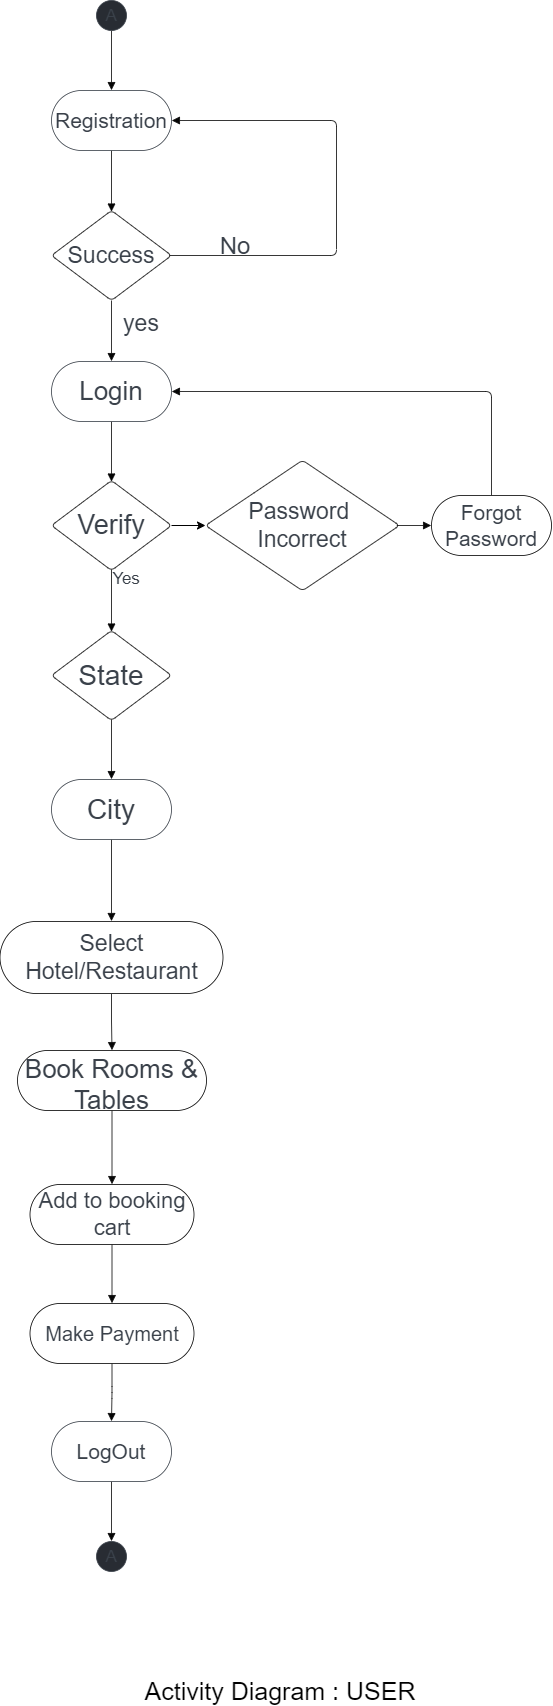

The diagram above was exported from draw.io. Its source (the exported page's mxGraphModel, read from the mxfile embedded in the PNG):
<mxGraphModel dx="1038" dy="641" grid="1" gridSize="10" guides="1" tooltips="1" connect="1" arrows="1" fold="1" page="1" pageScale="1" pageWidth="850" pageHeight="1100" math="0" shadow="0">
  <root>
    <mxCell id="0" />
    <mxCell id="1" parent="0" />
    <UserObject label="A" lucidchartObjectId="ZNgVIAMIlxs8" id="tMHHnX7nMyzMe0LAKBni-69">
      <mxCell style="html=1;overflow=block;blockSpacing=1;whiteSpace=wrap;ellipse;fontSize=16.7;fontColor=#3a414a;spacing=3.8;strokeColor=#3a414a;strokeOpacity=100;fillOpacity=100;rounded=1;absoluteArcSize=1;arcSize=9;fillColor=#282c33;strokeWidth=0.8;" parent="1" vertex="1">
        <mxGeometry x="241" y="27" width="30" height="30" as="geometry" />
      </mxCell>
    </UserObject>
    <UserObject label="A" lucidchartObjectId="AOgV1hheJ15q" id="tMHHnX7nMyzMe0LAKBni-70">
      <mxCell style="html=1;overflow=block;blockSpacing=1;whiteSpace=wrap;ellipse;fontSize=16.7;fontColor=#3a414a;spacing=3.8;strokeColor=#3a414a;strokeOpacity=100;fillOpacity=100;rounded=1;absoluteArcSize=1;arcSize=9;fillColor=#282c33;strokeWidth=0.8;" parent="1" vertex="1">
        <mxGeometry x="241" y="1568" width="30" height="30" as="geometry" />
      </mxCell>
    </UserObject>
    <UserObject label="Registration" lucidchartObjectId="LPgV7UUaEEge" id="tMHHnX7nMyzMe0LAKBni-71">
      <mxCell style="html=1;overflow=block;blockSpacing=1;whiteSpace=wrap;rounded=1;arcSize=50;fontSize=21;fontColor=#3a414a;spacing=3.8;strokeColor=#3a414a;strokeOpacity=100;strokeWidth=0.8;" parent="1" vertex="1">
        <mxGeometry x="196" y="117" width="120" height="60" as="geometry" />
      </mxCell>
    </UserObject>
    <UserObject label="" lucidchartObjectId="sTgVGux.WxUA" id="tMHHnX7nMyzMe0LAKBni-72">
      <mxCell style="html=1;jettySize=18;whiteSpace=wrap;fontSize=13;strokeColor=#050505;strokeOpacity=100;strokeWidth=0.8;rounded=1;arcSize=12;edgeStyle=orthogonalEdgeStyle;startArrow=none;endArrow=block;endFill=1;exitX=0.5;exitY=1.013;exitPerimeter=0;entryX=0.5;entryY=-0.006;entryPerimeter=0;" parent="1" source="tMHHnX7nMyzMe0LAKBni-69" target="tMHHnX7nMyzMe0LAKBni-71" edge="1">
        <mxGeometry width="100" height="100" relative="1" as="geometry">
          <Array as="points" />
        </mxGeometry>
      </mxCell>
    </UserObject>
    <UserObject label="Success" lucidchartObjectId="eUgV.zKZj2QW" id="tMHHnX7nMyzMe0LAKBni-73">
      <mxCell style="html=1;overflow=block;blockSpacing=1;whiteSpace=wrap;rhombus;fontSize=23;fontColor=#3a414a;spacing=3.8;strokeColor=#050505;strokeOpacity=100;rounded=1;absoluteArcSize=1;arcSize=9;strokeWidth=0.8;" parent="1" vertex="1">
        <mxGeometry x="196" y="237" width="120" height="90" as="geometry" />
      </mxCell>
    </UserObject>
    <UserObject label="" lucidchartObjectId="oUgVA7w5k7gm" id="tMHHnX7nMyzMe0LAKBni-74">
      <mxCell style="html=1;jettySize=18;whiteSpace=wrap;fontSize=13;strokeColor=#050505;strokeOpacity=100;strokeWidth=0.8;rounded=1;arcSize=12;edgeStyle=orthogonalEdgeStyle;startArrow=none;endArrow=block;endFill=1;exitX=0.5;exitY=1.006;exitPerimeter=0;entryX=0.5;entryY=0.012;entryPerimeter=0;" parent="1" source="tMHHnX7nMyzMe0LAKBni-71" target="tMHHnX7nMyzMe0LAKBni-73" edge="1">
        <mxGeometry width="100" height="100" relative="1" as="geometry">
          <Array as="points" />
        </mxGeometry>
      </mxCell>
    </UserObject>
    <UserObject label="Login" lucidchartObjectId="uVgVrTpL9AEn" id="tMHHnX7nMyzMe0LAKBni-75">
      <mxCell style="html=1;overflow=block;blockSpacing=1;whiteSpace=wrap;rounded=1;arcSize=50;fontSize=26;fontColor=#3a414a;spacing=3.8;strokeColor=#3a414a;strokeOpacity=100;strokeWidth=0.8;" parent="1" vertex="1">
        <mxGeometry x="196" y="388" width="120" height="60" as="geometry" />
      </mxCell>
    </UserObject>
    <UserObject label="" lucidchartObjectId="uVgVyqpREip2" id="tMHHnX7nMyzMe0LAKBni-76">
      <mxCell style="html=1;jettySize=18;whiteSpace=wrap;fontSize=13;strokeColor=#050505;strokeOpacity=100;strokeWidth=0.8;rounded=1;arcSize=12;edgeStyle=orthogonalEdgeStyle;startArrow=none;endArrow=block;endFill=1;entryX=0.5;entryY=-0.006;entryPerimeter=0;" parent="1" target="tMHHnX7nMyzMe0LAKBni-75" edge="1">
        <mxGeometry width="100" height="100" relative="1" as="geometry">
          <Array as="points" />
          <mxPoint x="256" y="327" as="sourcePoint" />
        </mxGeometry>
      </mxCell>
    </UserObject>
    <mxCell id="tMHHnX7nMyzMe0LAKBni-103" style="edgeStyle=orthogonalEdgeStyle;rounded=0;orthogonalLoop=1;jettySize=auto;html=1;exitX=1;exitY=0.5;exitDx=0;exitDy=0;entryX=0;entryY=0.5;entryDx=0;entryDy=0;" parent="1" source="tMHHnX7nMyzMe0LAKBni-77" target="tMHHnX7nMyzMe0LAKBni-81" edge="1">
      <mxGeometry relative="1" as="geometry" />
    </mxCell>
    <UserObject label="Verify" lucidchartObjectId="uVgVeD5L_VSK" id="tMHHnX7nMyzMe0LAKBni-77">
      <mxCell style="html=1;overflow=block;blockSpacing=1;whiteSpace=wrap;rhombus;fontSize=27;fontColor=#3a414a;spacing=3.8;strokeColor=#050505;strokeOpacity=100;rounded=1;absoluteArcSize=1;arcSize=9;strokeWidth=0.8;" parent="1" vertex="1">
        <mxGeometry x="196" y="507" width="120" height="90" as="geometry" />
      </mxCell>
    </UserObject>
    <UserObject label="" lucidchartObjectId="uVgVA3Gs96wT" id="tMHHnX7nMyzMe0LAKBni-78">
      <mxCell style="html=1;jettySize=18;whiteSpace=wrap;fontSize=13;strokeColor=#050505;strokeOpacity=100;strokeWidth=0.8;rounded=1;arcSize=12;edgeStyle=orthogonalEdgeStyle;startArrow=none;endArrow=block;endFill=1;exitX=0.5;exitY=1.006;exitPerimeter=0;entryX=0.5;entryY=0.012;entryPerimeter=0;" parent="1" source="tMHHnX7nMyzMe0LAKBni-75" target="tMHHnX7nMyzMe0LAKBni-77" edge="1">
        <mxGeometry width="100" height="100" relative="1" as="geometry">
          <Array as="points" />
        </mxGeometry>
      </mxCell>
    </UserObject>
    <UserObject label="" lucidchartObjectId="nWgVfDsLByDj" id="tMHHnX7nMyzMe0LAKBni-79">
      <mxCell style="html=1;jettySize=18;whiteSpace=wrap;fontSize=13;strokeColor=#050505;strokeOpacity=100;strokeWidth=0.8;rounded=1;arcSize=12;edgeStyle=orthogonalEdgeStyle;startArrow=none;endArrow=block;endFill=1;exitX=0.984;exitY=0.5;exitPerimeter=0;entryX=1.003;entryY=0.5;entryPerimeter=0;" parent="1" source="tMHHnX7nMyzMe0LAKBni-73" target="tMHHnX7nMyzMe0LAKBni-71" edge="1">
        <mxGeometry width="100" height="100" relative="1" as="geometry">
          <Array as="points">
            <mxPoint x="481" y="282" />
            <mxPoint x="481" y="147" />
          </Array>
        </mxGeometry>
      </mxCell>
    </UserObject>
    <UserObject label="Password &#10;Incorrect" lucidchartObjectId="Z2gVgwZFWXi~" id="tMHHnX7nMyzMe0LAKBni-81">
      <mxCell style="html=1;overflow=block;blockSpacing=1;whiteSpace=wrap;rhombus;fontSize=23;fontColor=#3a414a;spacing=3.8;strokeColor=#050505;strokeOpacity=100;rounded=1;absoluteArcSize=1;arcSize=9;strokeWidth=0.8;" parent="1" vertex="1">
        <mxGeometry x="350" y="486.75" width="194" height="130.5" as="geometry" />
      </mxCell>
    </UserObject>
    <UserObject label="Forgot Password" lucidchartObjectId="w4gVkK7.GpF7" id="tMHHnX7nMyzMe0LAKBni-82">
      <mxCell style="html=1;overflow=block;blockSpacing=1;whiteSpace=wrap;rounded=1;arcSize=50;fontSize=21;fontColor=#3a414a;spacing=3.8;strokeColor=#050505;strokeOpacity=100;strokeWidth=0.8;" parent="1" vertex="1">
        <mxGeometry x="576" y="522" width="120" height="60" as="geometry" />
      </mxCell>
    </UserObject>
    <UserObject label="" lucidchartObjectId="36gV5ABm6zD~" id="tMHHnX7nMyzMe0LAKBni-83">
      <mxCell style="html=1;jettySize=18;whiteSpace=wrap;fontSize=13;strokeColor=#050505;strokeOpacity=100;strokeWidth=0.8;rounded=1;arcSize=12;edgeStyle=orthogonalEdgeStyle;startArrow=none;endArrow=block;endFill=1;exitX=0.5;exitY=0.988;exitPerimeter=0;entryX=0.5;entryY=0.012;entryPerimeter=0;" parent="1" source="tMHHnX7nMyzMe0LAKBni-77" target="tMHHnX7nMyzMe0LAKBni-84" edge="1">
        <mxGeometry width="100" height="100" relative="1" as="geometry">
          <Array as="points" />
        </mxGeometry>
      </mxCell>
    </UserObject>
    <UserObject label="State" lucidchartObjectId="p9gVFeI2ZuUd" id="tMHHnX7nMyzMe0LAKBni-84">
      <mxCell style="html=1;overflow=block;blockSpacing=1;whiteSpace=wrap;rhombus;fontSize=28;fontColor=#3a414a;spacing=3.8;strokeColor=#050505;strokeOpacity=100;rounded=1;absoluteArcSize=1;arcSize=9;strokeWidth=0.8;" parent="1" vertex="1">
        <mxGeometry x="196" y="657" width="120" height="90" as="geometry" />
      </mxCell>
    </UserObject>
    <UserObject label="City" lucidchartObjectId="M9gVHAyth9qj" id="tMHHnX7nMyzMe0LAKBni-85">
      <mxCell style="html=1;overflow=block;blockSpacing=1;whiteSpace=wrap;rounded=1;arcSize=50;fontSize=28;fontColor=#3a414a;spacing=3.8;strokeColor=#3a414a;strokeOpacity=100;strokeWidth=0.8;" parent="1" vertex="1">
        <mxGeometry x="196" y="806" width="120" height="60" as="geometry" />
      </mxCell>
    </UserObject>
    <UserObject label="" lucidchartObjectId="Y9gVp_RgFx4M" id="tMHHnX7nMyzMe0LAKBni-86">
      <mxCell style="html=1;jettySize=18;whiteSpace=wrap;fontSize=13;strokeColor=#050505;strokeOpacity=100;strokeWidth=0.8;rounded=1;arcSize=12;edgeStyle=orthogonalEdgeStyle;startArrow=none;endArrow=block;endFill=1;exitX=0.5;exitY=0.988;exitPerimeter=0;entryX=0.5;entryY=-0.006;entryPerimeter=0;" parent="1" source="tMHHnX7nMyzMe0LAKBni-84" target="tMHHnX7nMyzMe0LAKBni-85" edge="1">
        <mxGeometry width="100" height="100" relative="1" as="geometry">
          <Array as="points" />
        </mxGeometry>
      </mxCell>
    </UserObject>
    <UserObject label="Select Hotel/Restaurant" lucidchartObjectId="W_gVquQQG7gh" id="tMHHnX7nMyzMe0LAKBni-87">
      <mxCell style="html=1;overflow=block;blockSpacing=1;whiteSpace=wrap;rounded=1;arcSize=50;fontSize=23;fontColor=#3a414a;spacing=3.8;strokeColor=#050505;strokeOpacity=100;strokeWidth=0.8;" parent="1" vertex="1">
        <mxGeometry x="144.5" y="948" width="223" height="72" as="geometry" />
      </mxCell>
    </UserObject>
    <UserObject label="Add to booking cart" lucidchartObjectId="i~gVvoeUO~-M" id="tMHHnX7nMyzMe0LAKBni-88">
      <mxCell style="html=1;overflow=block;blockSpacing=1;whiteSpace=wrap;rounded=1;arcSize=50;fontSize=22;fontColor=#3a414a;spacing=3.8;strokeColor=#050505;strokeOpacity=100;strokeWidth=0.8;" parent="1" vertex="1">
        <mxGeometry x="174.5" y="1211" width="164" height="60" as="geometry" />
      </mxCell>
    </UserObject>
    <UserObject label="Make Payment" lucidchartObjectId="Q~gVlNIx8zYI" id="tMHHnX7nMyzMe0LAKBni-89">
      <mxCell style="html=1;overflow=block;blockSpacing=1;whiteSpace=wrap;rounded=1;arcSize=50;fontSize=20;fontColor=#3a414a;spacing=3.8;strokeColor=#050505;strokeOpacity=100;strokeWidth=0.8;" parent="1" vertex="1">
        <mxGeometry x="174.5" y="1330" width="164" height="60" as="geometry" />
      </mxCell>
    </UserObject>
    <UserObject label="" lucidchartObjectId="lahVGo4WKljg" id="tMHHnX7nMyzMe0LAKBni-90">
      <mxCell style="html=1;jettySize=18;whiteSpace=wrap;fontSize=13;strokeColor=#050505;strokeOpacity=100;strokeWidth=0.8;rounded=1;arcSize=12;edgeStyle=orthogonalEdgeStyle;startArrow=none;endArrow=block;endFill=1;exitX=0.5;exitY=1.006;exitPerimeter=0;entryX=0.5;entryY=-0.006;entryPerimeter=0;" parent="1" source="tMHHnX7nMyzMe0LAKBni-88" target="tMHHnX7nMyzMe0LAKBni-89" edge="1">
        <mxGeometry width="100" height="100" relative="1" as="geometry">
          <Array as="points" />
        </mxGeometry>
      </mxCell>
    </UserObject>
    <UserObject label="" lucidchartObjectId="mbhVO6djbjmC" id="tMHHnX7nMyzMe0LAKBni-91">
      <mxCell style="html=1;jettySize=18;whiteSpace=wrap;fontSize=13;strokeColor=#050505;strokeOpacity=100;strokeWidth=0.8;rounded=1;arcSize=12;edgeStyle=orthogonalEdgeStyle;startArrow=none;endArrow=block;endFill=1;exitX=0.5;exitY=1.006;exitPerimeter=0;entryX=0.5;entryY=-0.006;entryPerimeter=0;" parent="1" source="tMHHnX7nMyzMe0LAKBni-89" target="tMHHnX7nMyzMe0LAKBni-92" edge="1">
        <mxGeometry width="100" height="100" relative="1" as="geometry">
          <Array as="points" />
        </mxGeometry>
      </mxCell>
    </UserObject>
    <UserObject label="LogOut" lucidchartObjectId="_dhVrErvdK6z" id="tMHHnX7nMyzMe0LAKBni-92">
      <mxCell style="html=1;overflow=block;blockSpacing=1;whiteSpace=wrap;rounded=1;arcSize=50;fontSize=21;fontColor=#3a414a;spacing=3.8;strokeColor=#3a414a;strokeOpacity=100;strokeWidth=0.8;" parent="1" vertex="1">
        <mxGeometry x="196" y="1448" width="120" height="60" as="geometry" />
      </mxCell>
    </UserObject>
    <UserObject label="" lucidchartObjectId="oehVyoRmq-tu" id="tMHHnX7nMyzMe0LAKBni-93">
      <mxCell style="html=1;jettySize=18;whiteSpace=wrap;fontSize=13;strokeColor=#050505;strokeOpacity=100;strokeWidth=0.8;rounded=1;arcSize=12;edgeStyle=orthogonalEdgeStyle;startArrow=none;endArrow=block;endFill=1;exitX=0.5;exitY=1.006;exitPerimeter=0;entryX=0.5;entryY=-0.013;entryPerimeter=0;" parent="1" source="tMHHnX7nMyzMe0LAKBni-92" target="tMHHnX7nMyzMe0LAKBni-70" edge="1">
        <mxGeometry width="100" height="100" relative="1" as="geometry">
          <Array as="points" />
        </mxGeometry>
      </mxCell>
    </UserObject>
    <UserObject label="" lucidchartObjectId="-ehV_JA-86-R" id="tMHHnX7nMyzMe0LAKBni-94">
      <mxCell style="html=1;jettySize=18;whiteSpace=wrap;fontSize=13;strokeColor=#050505;strokeOpacity=100;strokeWidth=0.8;rounded=1;arcSize=12;edgeStyle=orthogonalEdgeStyle;startArrow=none;endArrow=block;endFill=1;exitX=0.5;exitY=-0.006;exitPerimeter=0;entryX=1.003;entryY=0.5;entryPerimeter=0;" parent="1" source="tMHHnX7nMyzMe0LAKBni-82" target="tMHHnX7nMyzMe0LAKBni-75" edge="1">
        <mxGeometry width="100" height="100" relative="1" as="geometry">
          <Array as="points" />
        </mxGeometry>
      </mxCell>
    </UserObject>
    <UserObject label="No" lucidchartObjectId="vfhVKmjOvzsa" id="tMHHnX7nMyzMe0LAKBni-95">
      <mxCell style="html=1;overflow=block;blockSpacing=1;whiteSpace=wrap;fontSize=24;fontColor=#3a414a;spacing=3.8;strokeOpacity=0;fillOpacity=0;rounded=1;absoluteArcSize=1;arcSize=9;fillColor=#ffffff;strokeWidth=0.8;" parent="1" vertex="1">
        <mxGeometry x="290" y="250" width="180" height="45" as="geometry" />
      </mxCell>
    </UserObject>
    <UserObject label="yes" lucidchartObjectId="EfhVEet4hKKe" id="tMHHnX7nMyzMe0LAKBni-96">
      <mxCell style="html=1;overflow=block;blockSpacing=1;whiteSpace=wrap;fontSize=23;fontColor=#3a414a;spacing=3.8;strokeOpacity=0;fillOpacity=0;rounded=1;absoluteArcSize=1;arcSize=9;fillColor=#ffffff;strokeWidth=0.8;" parent="1" vertex="1">
        <mxGeometry x="196" y="327" width="180" height="45" as="geometry" />
      </mxCell>
    </UserObject>
    <UserObject label="Yes" lucidchartObjectId="UfhV5hyOX_hQ" id="tMHHnX7nMyzMe0LAKBni-97">
      <mxCell style="html=1;overflow=block;blockSpacing=1;whiteSpace=wrap;fontSize=16.7;fontColor=#3a414a;spacing=3.8;strokeOpacity=0;fillOpacity=0;rounded=1;absoluteArcSize=1;arcSize=9;fillColor=#ffffff;strokeWidth=0.8;" parent="1" vertex="1">
        <mxGeometry x="181" y="582" width="180" height="45" as="geometry" />
      </mxCell>
    </UserObject>
    <UserObject label="" lucidchartObjectId="T7VVm99Uy1uU" id="tMHHnX7nMyzMe0LAKBni-98">
      <mxCell style="html=1;jettySize=18;whiteSpace=wrap;fontSize=13;strokeColor=#050505;strokeOpacity=100;strokeWidth=0.8;rounded=1;arcSize=12;edgeStyle=orthogonalEdgeStyle;startArrow=none;endArrow=block;endFill=1;exitX=0.986;exitY=0.5;exitPerimeter=0;entryX=-0.003;entryY=0.5;entryPerimeter=0;" parent="1" source="tMHHnX7nMyzMe0LAKBni-81" target="tMHHnX7nMyzMe0LAKBni-82" edge="1">
        <mxGeometry width="100" height="100" relative="1" as="geometry">
          <Array as="points" />
        </mxGeometry>
      </mxCell>
    </UserObject>
    <UserObject label="" lucidchartObjectId="uZ0VAJzlTI3O" id="tMHHnX7nMyzMe0LAKBni-99">
      <mxCell style="html=1;jettySize=18;whiteSpace=wrap;fontSize=13;strokeColor=#050505;strokeOpacity=100;strokeWidth=0.8;rounded=1;arcSize=12;edgeStyle=orthogonalEdgeStyle;startArrow=none;endArrow=block;endFill=1;exitX=0.5;exitY=1.006;exitPerimeter=0;entryX=0.5;entryY=-0.006;entryPerimeter=0;" parent="1" source="tMHHnX7nMyzMe0LAKBni-85" target="tMHHnX7nMyzMe0LAKBni-87" edge="1">
        <mxGeometry width="100" height="100" relative="1" as="geometry">
          <Array as="points" />
        </mxGeometry>
      </mxCell>
    </UserObject>
    <UserObject label="Book Rooms &amp;amp; Tables" lucidchartObjectId="G20VICHspkbx" id="tMHHnX7nMyzMe0LAKBni-100">
      <mxCell style="html=1;overflow=block;blockSpacing=1;whiteSpace=wrap;rounded=1;arcSize=50;fontSize=26;fontColor=#3a414a;spacing=3.8;strokeColor=#050505;strokeOpacity=100;strokeWidth=0.8;" parent="1" vertex="1">
        <mxGeometry x="162" y="1077" width="189" height="60" as="geometry" />
      </mxCell>
    </UserObject>
    <UserObject label="" lucidchartObjectId="G20VbdxPuXd0" id="tMHHnX7nMyzMe0LAKBni-101">
      <mxCell style="html=1;jettySize=18;whiteSpace=wrap;fontSize=13;strokeColor=#050505;strokeOpacity=100;strokeWidth=0.8;rounded=1;arcSize=12;edgeStyle=orthogonalEdgeStyle;startArrow=none;endArrow=block;endFill=1;exitX=0.5;exitY=1.006;exitPerimeter=0;entryX=0.5;entryY=-0.006;entryPerimeter=0;" parent="1" source="tMHHnX7nMyzMe0LAKBni-100" target="tMHHnX7nMyzMe0LAKBni-88" edge="1">
        <mxGeometry width="100" height="100" relative="1" as="geometry">
          <Array as="points" />
        </mxGeometry>
      </mxCell>
    </UserObject>
    <UserObject label="" lucidchartObjectId="S20V5SfotirS" id="tMHHnX7nMyzMe0LAKBni-102">
      <mxCell style="html=1;jettySize=18;whiteSpace=wrap;fontSize=13;strokeColor=#050505;strokeOpacity=100;strokeWidth=0.8;rounded=1;arcSize=12;edgeStyle=orthogonalEdgeStyle;startArrow=none;endArrow=block;endFill=1;exitX=0.5;exitY=1.006;exitPerimeter=0;entryX=0.5;entryY=-0.006;entryPerimeter=0;" parent="1" source="tMHHnX7nMyzMe0LAKBni-87" target="tMHHnX7nMyzMe0LAKBni-100" edge="1">
        <mxGeometry width="100" height="100" relative="1" as="geometry">
          <Array as="points" />
        </mxGeometry>
      </mxCell>
    </UserObject>
    <mxCell id="TudNEWxHu98qO1zi12v2-1" value="Activity Diagram : USER" style="text;html=1;strokeColor=none;fillColor=none;align=center;verticalAlign=middle;whiteSpace=wrap;rounded=0;fontSize=25;" vertex="1" parent="1">
      <mxGeometry x="245" y="1702" width="360" height="30" as="geometry" />
    </mxCell>
  </root>
</mxGraphModel>